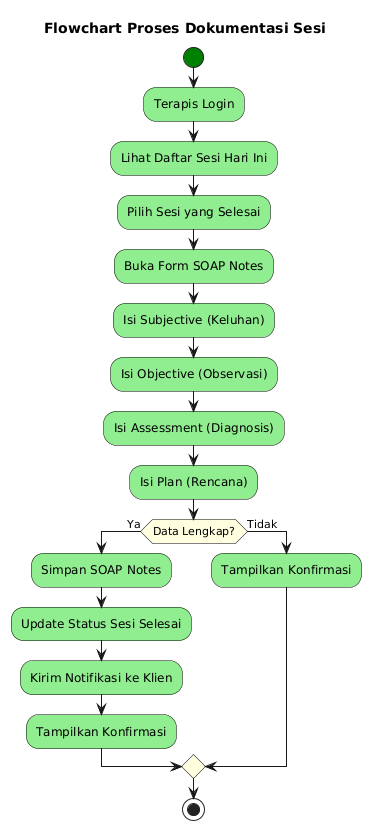

The diagram above was rendered by PlantUML. Its source (embedded in the PNG):
@startuml
skinparam activity {
    BackgroundColor LightGreen
    BorderColor Black
    DiamondBackgroundColor LightYellow
    DiamondBorderColor Black
    StartColor Green
    EndColor Red
}

title Flowchart Proses Dokumentasi Sesi

start

:Terapis Login;

:Lihat Daftar Sesi Hari Ini;

:Pilih Sesi yang Selesai;

:Buka Form SOAP Notes;

:Isi Subjective (Keluhan);

:Isi Objective (Observasi);

:Isi Assessment (Diagnosis);

:Isi Plan (Rencana);

if (Data Lengkap?) then (Ya)
    :Simpan SOAP Notes;
    
    :Update Status Sesi Selesai;
    
    :Kirim Notifikasi ke Klien;
    
    :Tampilkan Konfirmasi;
else (Tidak)
    :Tampilkan Konfirmasi;
endif

stop
@enduml